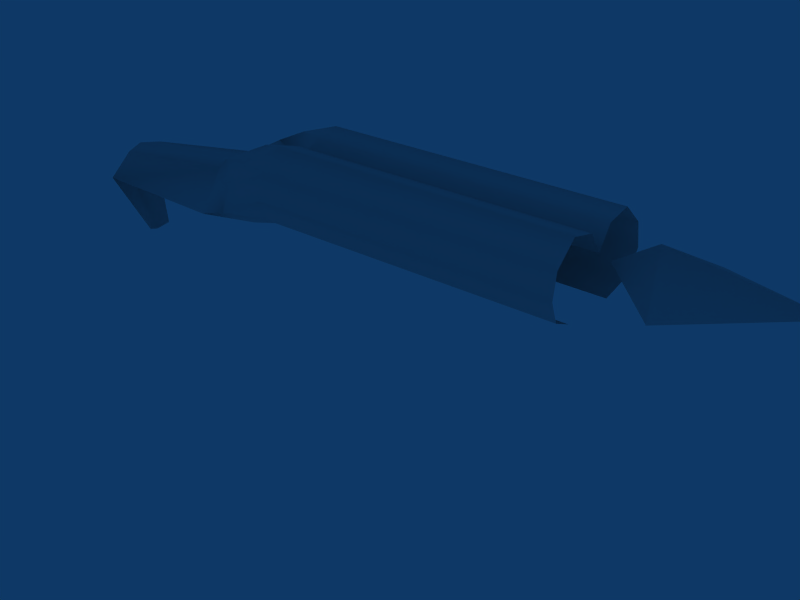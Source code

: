 # Source: shotty3.blend  (saved by Blender 2.43.0; exported with 4.5.12 LTS)
import bpy
from mathutils import Matrix  # noqa: F401  (used for matrix-valued properties, if any)

bpy.ops.wm.read_factory_settings(use_empty=True)
scene = bpy.context.scene
scene.name = 'Scene'

# ---- collections
col_collection_1 = bpy.data.collections.new('Collection 1'); scene.collection.children.link(col_collection_1)
col_collection_1.hide_render = True
col_collection_1.hide_viewport = True
col_collection_6 = bpy.data.collections.new('Collection 6'); scene.collection.children.link(col_collection_6)

# ---- materials (node trees are filled in below, after node groups)
mat_material = bpy.data.materials.new('Material')
mat_material.alpha_threshold = 0.0
mat_material.roughness = 0.5
mat_material.line_color = (0.0, 0.0, 0.0, 1.0)

# ---- material node trees

# ---- world
world_world = bpy.data.worlds.new('World'); scene.world = world_world
world_world.color = (0.05656, 0.2208, 0.4)
world_world.use_sun_shadow = False
world_world.sun_shadow_jitter_overblur = 0.0
world_world.cycles.sampling_method = 'MANUAL'
world_world.cycles.sample_map_resolution = 256

# ---- meshes
me_cube = bpy.data.meshes.new('Cube')
me_cube.from_pydata([(1.552, 0.0, -0.3533), (1.552, -0.02705, -0.3114), (1.552, -0.0757, -0.3005), (1.552, -0.1174, -0.3394), (1.552, -0.126, -0.3871), (0.7735, 0.0, -0.3533), (0.7735, -0.02705, -0.3114), (0.7735, -0.0757, -0.3005), (0.7735, -0.1174, -0.3394), (0.7735, -0.126, -0.3871), (1.547, -0.1046, -0.4318), (0.7685, -0.1046, -0.4318), (0.7005, -0.04809, -0.3159), (0.6882, -0.09718, -0.3398), (0.7366, 0.0, -0.3533), (0.587, 0.0, -0.3625), (0.5283, 0.0, -0.3843), (0.1405, 0.0, -0.4213), (0.5881, -0.06968, -0.3571), (0.541, -0.05698, -0.388), (0.6526, -0.1109, -0.3823), (0.1584, -0.04039, -0.4268), (0.06538, 0.0, -0.48), (0.1758, 0.0, -0.6104), (0.104, -0.05958, -0.4896), (0.1872, -0.02511, -0.601), (0.5061, -0.08317, -0.4803), (0.6261, -0.1123, -0.4437), (1.538, -0.05648, -0.4554), (0.7591, -0.05648, -0.4554), (0.6492, -0.05433, -0.4774), (1.679, 0.0, -0.3089), (2.012, 0.0, -0.3451), (1.578, 0.0, -0.36), (1.741, -0.121, -0.3756)], [], [(1, 0, 5, 6), (2, 1, 6, 7), (2, 7, 8, 3), (4, 3, 8, 9), (4, 9, 11, 10), (6, 12, 7), (7, 13, 8), (7, 12, 13), (6, 14, 12), (5, 14, 6), (8, 13, 20, 9), (12, 18, 13), (15, 16, 19, 18), (13, 18, 20), (18, 19, 20), (16, 17, 21, 19), (17, 22, 24, 21), (22, 23, 25, 24), (14, 15, 18), (14, 18, 12), (19, 26, 27, 20), (19, 21, 24, 26), (9, 20, 27, 11), (10, 11, 29, 28), (11, 27, 30, 29), (27, 26, 30), (31, 33, 34), (31, 34, 32)])
me_cube.polygons.foreach_set('use_smooth', [True] * 28)
_uv = me_cube.uv_layers.new(name='UVTex')
_uv.uv.foreach_set('vector', [0.9623, 0.8995, 0.9623, 0.966, 0.03735, 0.966, 0.03735, 0.8995, 0.9623, 0.8332, 0.9623, 0.8995, 0.03735, 0.8995, 0.03735, 0.8332, 0.9623, 0.8332, 0.03735, 0.8332, 0.03735, 0.7572, 0.9623, 0.7572, 0.9623, 0.6926, 0.9623, 0.7572, 0.03735, 0.7572, 0.03735, 0.6926, 0.9623, 0.6926, 0.03735, 0.6926, 0.03735, 0.6267, 0.9623, 0.6267, 0.9789, 0.4221, 0.8643, 0.399, 0.9715, 0.3394, 0.9715, 0.3394, 0.8234, 0.3262, 0.9373, 0.2539, 0.9715, 0.3394, 0.8643, 0.399, 0.8234, 0.3262, 0.9789, 0.4221, 0.9091, 0.4975, 0.8643, 0.399, 0.9716, 0.5049, 0.9091, 0.4975, 0.9789, 0.4221, 0.9373, 0.2539, 0.8234, 0.3262, 0.7446, 0.2952, 0.8958, 0.1877, 0.8643, 0.399, 0.6809, 0.3955, 0.8234, 0.3262, 0.679, 0.5019, 0.5788, 0.4992, 0.5935, 0.4056, 0.6809, 0.3955, 0.8234, 0.3262, 0.6809, 0.3955, 0.7446, 0.2952, 0.6809, 0.3955, 0.5935, 0.4056, 0.7446, 0.2952, 0.0239, 0.0316, 0.3589, 0.02321, 0.3411, 0.06337, 0.01185, 0.08825, 0.3589, 0.02321, 0.4538, 0.06453, 0.403, 0.1206, 0.3411, 0.06337, 0.4538, 0.06453, 0.5418, 0.1861, 0.5132, 0.1974, 0.403, 0.1206, 0.9091, 0.4975, 0.679, 0.5019, 0.6809, 0.3955, 0.9091, 0.4975, 0.6809, 0.3955, 0.8643, 0.399, 0.5935, 0.4056, 0.4756, 0.3044, 0.6595, 0.244, 0.7446, 0.2952, 0.01185, 0.08825, 0.3411, 0.06337, 0.403, 0.1206, 0.05832, 0.178, 0.8958, 0.1877, 0.7446, 0.2952, 0.6595, 0.244, 0.8428, 0.1304, 0.9623, 0.6267, 0.03735, 0.6267, 0.03735, 0.5553, 0.9623, 0.5553, 0.8428, 0.1304, 0.6595, 0.244, 0.6304, 0.1415, 0.787, 0.06732, 0.6595, 0.244, 0.4756, 0.3044, 0.6304, 0.1415, 0.1555, 0.4642, 0.02711, 0.4642, 0.2229, 0.2006, 0.1555, 0.4642, 0.2229, 0.2006, 0.5435, 0.4642])
_ca = me_cube.color_attributes.new('Col', 'BYTE_COLOR', 'CORNER')
_ca.data.foreach_set('color', [1.0, 1.0, 1.0, 1.0, 1.0, 1.0, 1.0, 1.0, 1.0, 1.0, 1.0, 1.0, 1.0, 1.0, 1.0, 1.0, 1.0, 1.0, 1.0, 1.0, 1.0, 1.0, 1.0, 1.0, 1.0, 1.0, 1.0, 1.0, 1.0, 1.0, 1.0, 1.0, 1.0, 1.0, 1.0, 1.0, 1.0, 1.0, 1.0, 1.0, 1.0, 1.0, 1.0, 1.0, 1.0, 1.0, 1.0, 1.0, 1.0, 1.0, 1.0, 1.0, 1.0, 1.0, 1.0, 1.0, 1.0, 1.0, 1.0, 1.0, 1.0, 1.0, 1.0, 1.0, 1.0, 1.0, 1.0, 1.0, 1.0, 1.0, 1.0, 1.0, 1.0, 1.0, 1.0, 1.0, 1.0, 1.0, 1.0, 1.0, 1.0, 1.0, 1.0, 1.0, 1.0, 1.0, 1.0, 1.0, 1.0, 1.0, 1.0, 1.0, 1.0, 1.0, 1.0, 1.0, 1.0, 1.0, 1.0, 1.0, 1.0, 1.0, 1.0, 1.0, 1.0, 1.0, 1.0, 1.0, 1.0, 1.0, 1.0, 1.0, 1.0, 1.0, 1.0, 1.0, 1.0, 1.0, 1.0, 1.0, 1.0, 1.0, 1.0, 1.0, 1.0, 1.0, 1.0, 1.0, 1.0, 1.0, 1.0, 1.0, 1.0, 1.0, 1.0, 1.0, 1.0, 1.0, 1.0, 1.0, 1.0, 1.0, 1.0, 1.0, 1.0, 1.0, 1.0, 1.0, 1.0, 1.0, 1.0, 1.0, 1.0, 1.0, 1.0, 1.0, 1.0, 1.0, 1.0, 1.0, 1.0, 1.0, 1.0, 1.0, 1.0, 1.0, 1.0, 1.0, 1.0, 1.0, 1.0, 1.0, 1.0, 1.0, 1.0, 1.0, 1.0, 1.0, 1.0, 1.0, 1.0, 1.0, 1.0, 1.0, 1.0, 1.0, 1.0, 1.0, 1.0, 1.0, 1.0, 1.0, 1.0, 1.0, 1.0, 1.0, 1.0, 1.0, 1.0, 1.0, 1.0, 1.0, 1.0, 1.0, 1.0, 1.0, 1.0, 1.0, 1.0, 1.0, 1.0, 1.0, 1.0, 1.0, 1.0, 1.0, 1.0, 1.0, 1.0, 1.0, 1.0, 1.0, 1.0, 1.0, 1.0, 1.0, 1.0, 1.0, 1.0, 1.0, 1.0, 1.0, 1.0, 1.0, 1.0, 1.0, 1.0, 1.0, 1.0, 1.0, 1.0, 1.0, 1.0, 1.0, 1.0, 1.0, 1.0, 1.0, 1.0, 1.0, 1.0, 1.0, 1.0, 1.0, 1.0, 1.0, 1.0, 1.0, 1.0, 1.0, 1.0, 1.0, 1.0, 1.0, 1.0, 1.0, 1.0, 1.0, 1.0, 1.0, 1.0, 1.0, 1.0, 1.0, 1.0, 1.0, 1.0, 1.0, 1.0, 1.0, 1.0, 1.0, 1.0, 1.0, 1.0, 1.0, 1.0, 1.0, 1.0, 1.0, 1.0, 1.0, 1.0, 1.0, 1.0, 1.0, 1.0, 1.0, 1.0, 1.0, 1.0, 1.0, 1.0, 1.0, 1.0, 1.0, 1.0, 1.0, 1.0, 1.0, 1.0, 1.0, 1.0, 1.0, 1.0, 1.0, 1.0, 1.0, 1.0, 1.0, 1.0, 1.0, 1.0, 1.0, 1.0, 1.0, 1.0, 1.0, 1.0, 1.0, 1.0, 1.0, 1.0, 1.0, 1.0, 1.0, 1.0, 1.0, 1.0, 1.0, 1.0, 1.0, 1.0, 1.0, 1.0, 1.0, 1.0, 1.0, 1.0, 1.0, 1.0, 1.0, 1.0, 1.0, 1.0, 1.0, 1.0, 1.0, 1.0, 1.0, 1.0, 1.0, 1.0, 1.0, 1.0, 1.0, 1.0, 1.0, 1.0, 1.0, 1.0, 1.0, 1.0, 1.0, 1.0, 1.0, 1.0, 1.0, 1.0, 1.0, 1.0, 1.0, 1.0, 1.0, 1.0, 1.0, 1.0, 1.0, 1.0, 1.0, 1.0, 1.0, 1.0, 1.0, 1.0, 1.0])
me_cube.materials.append(mat_material)
me_cube.use_remesh_preserve_volume = False
me_cube.use_remesh_preserve_attributes = False
me_cube.use_mirror_vertex_groups = False
me_cube.update()
arm_armature = bpy.data.armatures.new('Armature')  # bones are not reproduced

# ---- objects
ob_armature = bpy.data.objects.new('Armature', arm_armature)
ob_cube = bpy.data.objects.new('Cube', me_cube)

# ---- transforms, parenting, visibility, modifiers, constraints
ob_armature.location = (0.0, 0.0, 0.0)
ob_armature.rotation_euler = (1.571, -0.0, -0.0)
ob_armature.lock_rotations_4d = False
ob_armature.empty_display_type = 'ARROWS'
ob_armature.color = (0.0, 0.0, 0.0, 1.0)
ob_armature.lineart.crease_threshold = 0.0
ob_cube.parent = ob_armature
ob_cube.matrix_parent_inverse = Matrix(((1.0, 0.0, 0.0, 0.0), (0.0, 7.55e-08, 1.0, 0.0), (0.0, -1.0, 7.55e-08, 0.0), (0.0, 0.0, 0.0, 1.0)))
ob_cube.location = (0.0, 0.0, 0.0)
ob_cube.scale = (11.35, 14.52, 14.52)
ob_cube.lock_rotations_4d = False
ob_cube.empty_display_type = 'ARROWS'
ob_cube.color = (0.0, 0.0, 0.0, 1.0)
ob_cube.lineart.crease_threshold = 0.0
_vg = ob_cube.vertex_groups.new(name='Bone')
for _i, _w in zip([0, 1, 2, 3, 4, 5, 6, 7, 8, 9, 10, 11, 12, 13, 14, 15, 16, 17, 18, 19, 20, 21, 22, 23, 24, 25, 26, 27, 28, 29, 30, 31, 32, 33, 34], [1.0, 1.0, 1.0, 1.0, 1.0, 1.0, 1.0, 1.0, 1.0, 1.0, 1.0, 1.0, 1.0, 1.0, 1.0, 1.0, 1.0, 1.0, 1.0, 1.0, 1.0, 1.0, 1.0, 1.0, 1.0, 1.0, 1.0, 1.0, 1.0, 1.0, 1.0, 0.0, 0.0, 0.0, 0.0]): _vg.add([_i], _w, 'REPLACE')
_vg = ob_cube.vertex_groups.new(name='Bone.001')
for _i, _w in zip([0, 1, 2, 3, 4, 5, 6, 7, 8, 9, 10, 11, 12, 13, 14, 15, 16, 17, 18, 19, 20, 21, 22, 23, 24, 25, 26, 27, 28, 29, 30, 31, 32, 33, 34], [0.0, 0.0, 0.0, 0.0, 0.0, 0.0, 0.0, 0.0, 0.0, 0.0, 0.0, 0.0, 0.0, 0.0, 0.0, 0.0, 0.0, 0.0, 0.0, 0.0, 0.0, 0.0, 0.0, 0.0, 0.0, 0.0, 0.0, 0.0, 0.0, 0.0, 0.0, 1.0, 1.0, 1.0, 1.0]): _vg.add([_i], _w, 'REPLACE')
_m = ob_cube.modifiers.new('Mirror', 'MIRROR')
_m.use_axis = (False, True, False)
_m.use_clip = True
_m.use_mirror_vertex_groups = False
_m = ob_cube.modifiers.new('Armature', 'ARMATURE')
_m.object = ob_armature
_m.use_bone_envelopes = True

# ---- collection membership
col_collection_1.objects.link(ob_armature)
col_collection_6.objects.link(ob_cube)

# ---- scene / render settings (as saved in the file)
scene.frame_start = 1; scene.frame_end = 250; scene.frame_set(8)
scene.render.engine = 'BLENDER_EEVEE_NEXT'
scene.render.image_settings.file_format = 'TARGA'
scene.render.image_settings.color_mode = 'RGB'
scene.render.image_settings.compression = 90
scene.render.resolution_x = 800
scene.render.resolution_y = 600
scene.render.pixel_aspect_x = 100.0
scene.render.pixel_aspect_y = 100.0
scene.render.fps = 25
scene.render.dither_intensity = 0.0
scene.render.use_compositing = False
scene.render.use_sequencer = False
scene.render.bake_margin = 2
scene.render.bake_bias = 0.0
scene.render.use_stamp_time = False
scene.render.use_stamp_date = False
scene.render.use_stamp_frame = False
scene.render.use_stamp_camera = False
scene.render.use_stamp_scene = False
scene.render.use_stamp_filename = False
scene.render.use_stamp_render_time = False
scene.render.stamp_font_size = 0
scene.cycles.use_denoising = False
scene.cycles.samples = 10
scene.cycles.sampling_pattern = 'TABULATED_SOBOL'
scene.cycles.light_sampling_threshold = 0.0
scene.cycles.use_adaptive_sampling = False
scene.cycles.use_light_tree = False
scene.cycles.blur_glossy = 0.0
scene.cycles.volume_bounces = 1
scene.cycles.pixel_filter_type = 'GAUSSIAN'
scene.cycles.sample_clamp_indirect = 0.0
scene.view_settings.view_transform = 'Raw'
bpy.context.view_layer.update()

# ---- added for rendering (the .blend has no active camera): camera
cam_auto = bpy.data.cameras.new('AutoCamera')
cam_auto.lens = 50.0
cam_auto.sensor_width = 36.0
cam_auto.clip_end = 1000.0
ob_auto_camera = bpy.data.objects.new('AutoCamera', cam_auto)
scene.collection.objects.link(ob_auto_camera)
ob_auto_camera.location = (28.448, -19.826, 5.07626)
ob_auto_camera.rotation_euler = (1.09748, -7.21219e-08, 0.694738)
scene.camera = ob_auto_camera
bpy.context.view_layer.update()
